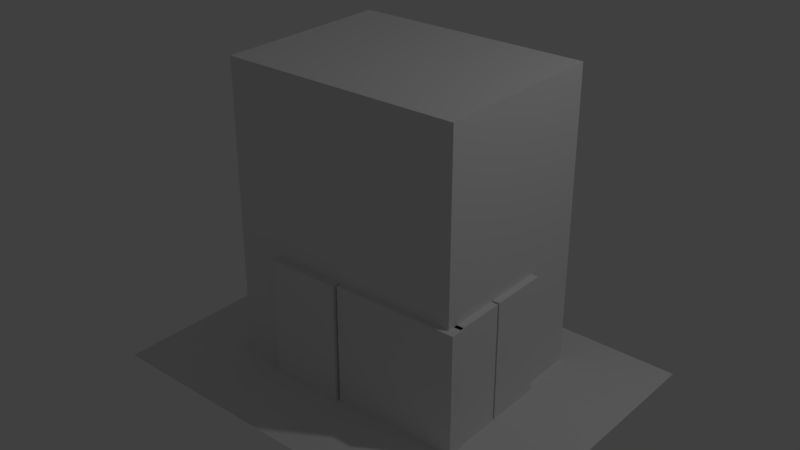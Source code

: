 # Source: room.blend  (saved by Blender 2.77.0; exported with 4.5.12 LTS)
import bpy
from mathutils import Matrix  # noqa: F401  (used for matrix-valued properties, if any)

bpy.ops.wm.read_factory_settings(use_empty=True)
scene = bpy.context.scene
scene.name = 'Scene'

# ---- collections
col_collection_1 = bpy.data.collections.new('Collection 1'); scene.collection.children.link(col_collection_1)
col_collection_7 = bpy.data.collections.new('Collection 7'); scene.collection.children.link(col_collection_7)

# ---- materials (node trees are filled in below, after node groups)
mat_room_reference = bpy.data.materials.new('Room Reference')
mat_room_reference.alpha_threshold = 0.0
mat_room_reference.use_transparent_shadow = False
mat_room_reference.preview_render_type = 'FLAT'
mat_room_reference.roughness = 0.5

# ---- material node trees

# ---- world
world_world = bpy.data.worlds.new('World'); scene.world = world_world
world_world.color = (0.05088, 0.05088, 0.05088)
world_world.use_sun_shadow = False
world_world.sun_shadow_jitter_overblur = 0.0
world_world.cycles.sampling_method = 'MANUAL'

# ---- lights
light_lamp = bpy.data.lights.new('Lamp', 'POINT')
light_lamp.transmission_factor = 0.0
light_lamp.cutoff_distance = 30.0
light_lamp.energy = 100.0
light_lamp.shadow_buffer_clip_start = 1.001
light_lamp.shadow_soft_size = 0.1
light_lamp.shadow_maximum_resolution = 0.006
light_lamp.use_absolute_resolution = True

# ---- meshes
me_cube_008 = bpy.data.meshes.new('Cube.008')
me_cube_008.from_pydata([(-1.0, -1.0, -1.0), (-1.0, -1.0, 1.0), (-1.0, 1.0, -1.0), (-1.0, 1.0, 1.0), (1.0, -1.0, -1.0), (1.0, -1.0, 1.0), (1.0, 1.0, -1.0), (1.0, 1.0, 1.0)], [], [(1, 3, 2, 0), (3, 7, 6, 2), (7, 5, 4, 6), (5, 1, 0, 4), (0, 2, 6, 4), (5, 7, 3, 1)])
me_cube_008.use_remesh_preserve_volume = False
me_cube_008.use_remesh_preserve_attributes = False
me_cube_008.use_mirror_vertex_groups = False
me_cube_008.update()
me_cube_005 = bpy.data.meshes.new('Cube.005')
me_cube_005.from_pydata([(-1.0, -1.0, -1.0), (-1.0, -1.0, 1.0), (-1.0, 1.0, -1.0), (-1.0, 1.0, 1.0), (1.0, -1.0, -1.0), (1.0, -1.0, 1.0), (1.0, 1.0, -1.0), (1.0, 1.0, 1.0)], [], [(1, 3, 2, 0), (3, 7, 6, 2), (7, 5, 4, 6), (5, 1, 0, 4), (0, 2, 6, 4), (5, 7, 3, 1)])
me_cube_005.use_remesh_preserve_volume = False
me_cube_005.use_remesh_preserve_attributes = False
me_cube_005.use_mirror_vertex_groups = False
me_cube_005.update()
me_cube_007 = bpy.data.meshes.new('Cube.007')
me_cube_007.from_pydata([(-1.0, -1.0, -1.0), (-1.0, -1.0, 1.0), (-1.0, 1.0, -1.0), (-1.0, 1.0, 1.0), (1.0, -1.0, -1.0), (1.0, -1.0, 1.0), (1.0, 1.0, -1.0), (1.0, 1.0, 1.0)], [], [(1, 3, 2, 0), (3, 7, 6, 2), (7, 5, 4, 6), (5, 1, 0, 4), (0, 2, 6, 4), (5, 7, 3, 1)])
me_cube_007.use_remesh_preserve_volume = False
me_cube_007.use_remesh_preserve_attributes = False
me_cube_007.use_mirror_vertex_groups = False
me_cube_007.update()
me_cube_006 = bpy.data.meshes.new('Cube.006')
me_cube_006.from_pydata([(-1.0, -1.0, -1.0), (-1.0, -1.0, 1.0), (-1.0, 1.0, -1.0), (-1.0, 1.0, 1.0), (1.0, -1.0, -1.0), (1.0, -1.0, 1.0), (1.0, 1.0, -1.0), (1.0, 1.0, 1.0)], [], [(1, 3, 2, 0), (3, 7, 6, 2), (7, 5, 4, 6), (5, 1, 0, 4), (0, 2, 6, 4), (5, 7, 3, 1)])
me_cube_006.use_remesh_preserve_volume = False
me_cube_006.use_remesh_preserve_attributes = False
me_cube_006.use_mirror_vertex_groups = False
me_cube_006.update()
me_cube = bpy.data.meshes.new('Cube')
me_cube.from_pydata([(-1.0, -1.0, -1.0), (-1.0, -1.0, 1.0), (-1.0, 1.0, -1.0), (-1.0, 1.0, 1.0), (1.0, -1.0, -1.0), (1.0, -1.0, 1.0), (1.0, 1.0, -1.0), (1.0, 1.0, 1.0)], [], [(1, 0, 2, 3), (3, 2, 6, 7), (7, 6, 4, 5), (5, 4, 0, 1), (0, 4, 6, 2), (5, 1, 3, 7)])
me_cube.use_remesh_preserve_volume = False
me_cube.use_remesh_preserve_attributes = False
me_cube.use_mirror_vertex_groups = False
me_cube.update()
me_plane = bpy.data.meshes.new('Plane')
me_plane.from_pydata([(-0.9804, -1.029, 0.0), (1.02, -1.029, 0.0), (-1.0, 1.0, 0.0), (1.0, 1.0, 0.0)], [], [(0, 1, 3, 2)])
_uv = me_plane.uv_layers.new(name='UVMap')
_uv.uv.foreach_set('vector', [0.0001, 9.998e-05, 0.9999, 9.998e-05, 0.9999, 0.9999, 9.998e-05, 0.9999])
me_plane.materials.append(mat_room_reference)
me_plane.use_remesh_preserve_volume = False
me_plane.use_remesh_preserve_attributes = False
me_plane.use_mirror_vertex_groups = False
me_plane.update()
me_cube_004 = bpy.data.meshes.new('Cube.004')
me_cube_004.from_pydata([(-1.0, -1.0, -1.0), (-1.0, -1.0, 1.0), (-1.0, 1.0, -1.0), (-1.0, 1.0, 1.0), (1.0, -1.0, -1.0), (1.0, -1.0, 1.0), (1.0, 1.0, -1.0), (1.0, 1.0, 1.0)], [], [(1, 3, 2, 0), (3, 7, 6, 2), (7, 5, 4, 6), (5, 1, 0, 4), (0, 2, 6, 4), (5, 7, 3, 1)])
me_cube_004.use_remesh_preserve_volume = False
me_cube_004.use_remesh_preserve_attributes = False
me_cube_004.use_mirror_vertex_groups = False
me_cube_004.update()
me_cube_003 = bpy.data.meshes.new('Cube.003')
me_cube_003.from_pydata([(-1.0, -1.0, -1.0), (-1.0, -1.0, 1.0), (-1.0, 1.0, -1.0), (-1.0, 1.0, 1.0), (1.0, -1.0, -1.0), (1.0, -1.0, 1.0), (1.0, 1.0, -1.0), (1.0, 1.0, 1.0)], [], [(1, 3, 2, 0), (3, 7, 6, 2), (7, 5, 4, 6), (5, 1, 0, 4), (0, 2, 6, 4), (5, 7, 3, 1)])
me_cube_003.use_remesh_preserve_volume = False
me_cube_003.use_remesh_preserve_attributes = False
me_cube_003.use_mirror_vertex_groups = False
me_cube_003.update()
me_cube_002 = bpy.data.meshes.new('Cube.002')
me_cube_002.from_pydata([(-1.0, -1.0, -1.0), (-1.0, -1.0, 1.0), (-1.0, 1.0, -1.0), (-1.0, 1.0, 1.0), (1.0, -1.0, -1.0), (1.0, -1.0, 1.0), (1.0, 1.0, -1.0), (1.0, 1.0, 1.0)], [], [(1, 3, 2, 0), (3, 7, 6, 2), (7, 5, 4, 6), (5, 1, 0, 4), (0, 2, 6, 4), (5, 7, 3, 1)])
me_cube_002.use_remesh_preserve_volume = False
me_cube_002.use_remesh_preserve_attributes = False
me_cube_002.use_mirror_vertex_groups = False
me_cube_002.update()
me_cube_001 = bpy.data.meshes.new('Cube.001')
me_cube_001.from_pydata([(-1.0, -1.0, -1.0), (-1.0, -1.0, 1.0), (-1.0, 1.0, -1.0), (-1.0, 1.0, 1.0), (1.0, -1.0, -1.0), (1.0, -1.0, 1.0), (1.0, 1.0, -1.0), (1.0, 1.0, 1.0)], [], [(1, 3, 2, 0), (3, 7, 6, 2), (7, 5, 4, 6), (5, 1, 0, 4), (0, 2, 6, 4), (5, 7, 3, 1)])
me_cube_001.use_remesh_preserve_volume = False
me_cube_001.use_remesh_preserve_attributes = False
me_cube_001.use_mirror_vertex_groups = False
me_cube_001.update()

# ---- objects
ob_lamp = bpy.data.objects.new('Lamp', light_lamp)
ob_door = bpy.data.objects.new('Door', me_cube_008)
ob_documents_shelf = bpy.data.objects.new('Documents Shelf', me_cube_005)
ob_targeting_system = bpy.data.objects.new('Targeting System', None)
ob_targeting_system_right_half = bpy.data.objects.new('Targeting System Right Half', me_cube_007)
ob_targeting_system_bottom_half = bpy.data.objects.new('Targeting System Bottom Half', me_cube_006)
ob_references = bpy.data.objects.new('References', None)
ob_room_boundaries = bpy.data.objects.new('Room boundaries', me_cube)
ob_room_reference = bpy.data.objects.new('Room Reference', me_plane)
ob_nuclear_safe = bpy.data.objects.new('Nuclear Safe', me_cube_004)
ob_main_receiver = bpy.data.objects.new('Main Receiver', me_cube_003)
ob_table = bpy.data.objects.new('Table', me_cube_002)
ob_launch_system = bpy.data.objects.new('Launch System', me_cube_001)
ob_unused = bpy.data.objects.new('Unused', None)

# ---- transforms, parenting, visibility, modifiers, constraints
ob_lamp.parent = ob_unused
ob_lamp.location = (4.076, 1.005, 5.904)
ob_lamp.rotation_euler = (0.6503, 0.05522, 1.866)
ob_lamp.lock_rotations_4d = False
ob_lamp.empty_display_type = 'ARROWS'
ob_lamp.color = (0.0, 0.0, 0.0, 0.0)
ob_lamp.hide_viewport = True
ob_lamp.lineart.crease_threshold = 0.0
ob_door.location = (1.016, 0.005659, 0.5)
ob_door.scale = (0.03885, 0.2445, 0.5)
ob_door.lineart.crease_threshold = 0.0
ob_documents_shelf.location = (-0.3071, -0.7437, 0.5)
ob_documents_shelf.scale = (0.306, 0.07546, 0.5)
ob_documents_shelf.lineart.crease_threshold = 0.0
ob_targeting_system.location = (0.0, 0.0, 0.0)
ob_targeting_system.empty_image_offset = (0.0, 0.0)
ob_targeting_system.lineart.crease_threshold = 0.0
ob_targeting_system_right_half.parent = ob_targeting_system
ob_targeting_system_right_half.location = (0.9703, -0.4764, 0.5)
ob_targeting_system_right_half.scale = (0.08733, 0.216, 0.5)
ob_targeting_system_right_half.lineart.crease_threshold = 0.0
ob_targeting_system_bottom_half.parent = ob_targeting_system
ob_targeting_system_bottom_half.location = (0.542, -0.7255, 0.5)
ob_targeting_system_bottom_half.scale = (0.5253, 0.06798, 0.5)
ob_targeting_system_bottom_half.lineart.crease_threshold = 0.0
ob_references.location = (0.0, 0.0, 0.0)
ob_references.empty_image_offset = (0.0, 0.0)
ob_references.lineart.crease_threshold = 0.0
ob_room_boundaries.parent = ob_references
ob_room_boundaries.location = (0.0, 0.0, 1.25)
ob_room_boundaries.scale = (1.0, 0.75, 1.25)
ob_room_boundaries.lineart.crease_threshold = 0.0
ob_room_reference.parent = ob_references
ob_room_reference.location = (0.04598, -0.1168, 0.0)
ob_room_reference.rotation_euler = (0.0, -0.0, -0.02346)
ob_room_reference.scale = (1.724, 1.295, 1.762)
ob_room_reference.lineart.crease_threshold = 0.0
ob_nuclear_safe.location = (-0.9529, -0.3851, 0.5)
ob_nuclear_safe.scale = (0.1546, 0.2514, 0.5)
ob_nuclear_safe.lineart.crease_threshold = 0.0
ob_main_receiver.location = (-0.8815, 0.498, 0.5)
ob_main_receiver.scale = (0.1125, 0.2514, 0.5)
ob_main_receiver.lineart.crease_threshold = 0.0
ob_table.location = (0.00498, 0.6557, 0.5)
ob_table.scale = (0.4937, 0.08888, 0.5)
ob_table.lineart.crease_threshold = 0.0
ob_launch_system.location = (0.7824, 0.534, 0.5)
ob_launch_system.scale = (0.2165, 0.2165, 0.5)
ob_launch_system.lineart.crease_threshold = 0.0
ob_unused.location = (0.0, 0.0, 0.0)
ob_unused.empty_image_offset = (0.0, 0.0)
ob_unused.lineart.crease_threshold = 0.0

# ---- collection membership
col_collection_1.objects.link(ob_lamp)
col_collection_1.objects.link(ob_door)
col_collection_1.objects.link(ob_documents_shelf)
col_collection_1.objects.link(ob_targeting_system)
col_collection_1.objects.link(ob_targeting_system_right_half)
col_collection_1.objects.link(ob_targeting_system_bottom_half)
col_collection_1.objects.link(ob_references)
col_collection_1.objects.link(ob_room_boundaries)
col_collection_1.objects.link(ob_room_reference)
col_collection_1.objects.link(ob_nuclear_safe)
col_collection_1.objects.link(ob_main_receiver)
col_collection_1.objects.link(ob_table)
col_collection_1.objects.link(ob_launch_system)
col_collection_7.objects.link(ob_unused)

# ---- scene / render settings (as saved in the file)
scene.frame_start = 1; scene.frame_end = 250; scene.frame_set(0)
scene.render.engine = 'BLENDER_EEVEE_NEXT'
scene.render.resolution_percentage = 50
scene.render.dither_intensity = 0.0
scene.cycles.use_denoising = False
scene.cycles.samples = 128
scene.cycles.sampling_pattern = 'TABULATED_SOBOL'
scene.cycles.light_sampling_threshold = 0.0
scene.cycles.use_adaptive_sampling = False
scene.cycles.use_light_tree = False
scene.cycles.blur_glossy = 0.0
scene.cycles.sample_clamp_indirect = 0.0
scene.view_settings.view_transform = 'Standard'
bpy.context.view_layer.update()

# ---- added for rendering (the .blend has no active camera): camera
cam_auto = bpy.data.cameras.new('AutoCamera')
cam_auto.lens = 50.0
cam_auto.sensor_width = 36.0
cam_auto.clip_end = 1000.0
ob_auto_camera = bpy.data.objects.new('AutoCamera', cam_auto)
scene.collection.objects.link(ob_auto_camera)
ob_auto_camera.location = (4.7919, -5.81116, 5.03354)
ob_auto_camera.rotation_euler = (1.09748, -7.21219e-08, 0.694738)
scene.camera = ob_auto_camera
bpy.context.view_layer.update()
